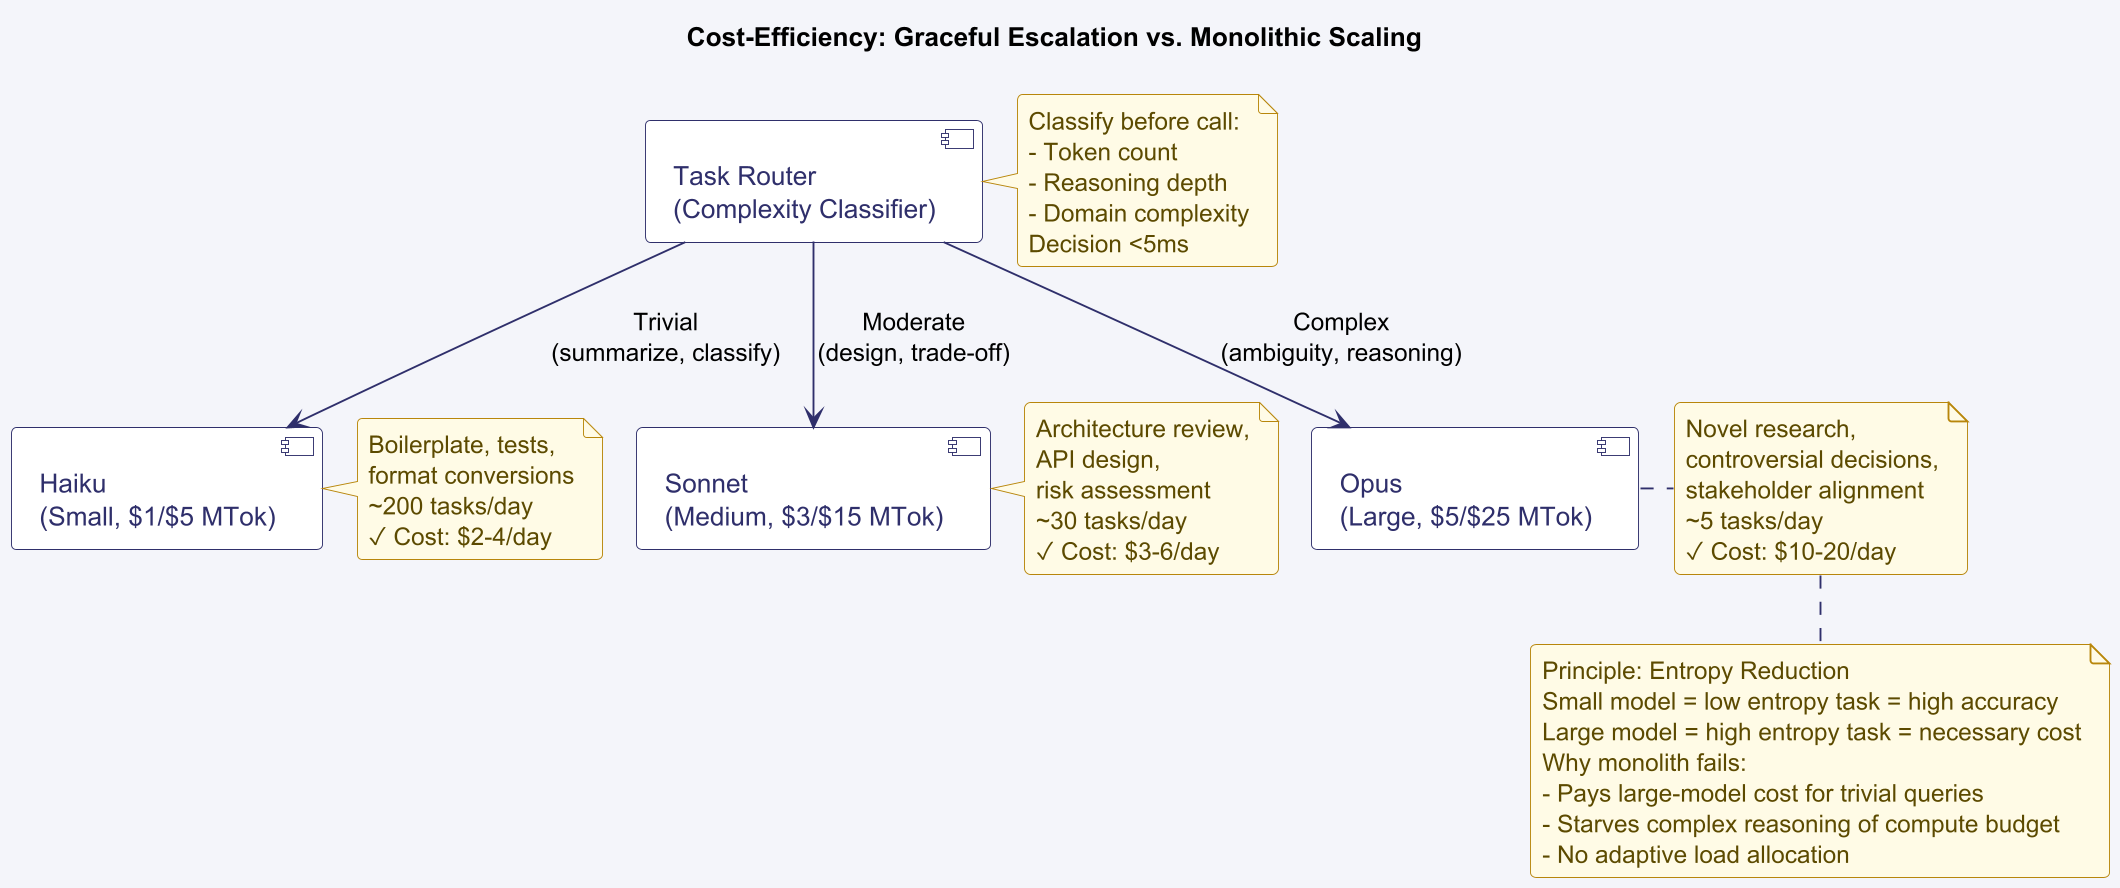

The diagram above was rendered by PlantUML. Its source (embedded in the PNG):
@startuml c28_routing_efficiency
!pragma layout smetana
skinparam fontName SansSerif
skinparam dpi 180
skinparam shadowing false
skinparam roundcorner 6
skinparam backgroundColor #F4F5FA

skinparam component {
  BorderColor #2F2F6B
  BackgroundColor #FFFFFF
  FontColor #2F2F6B
  ArrowColor #2F2F6B
}

skinparam note {
  BorderColor #B8860B
  BackgroundColor #FFFBE6
  FontColor #5C4A00
}

title Cost-Efficiency: Graceful Escalation vs. Monolithic Scaling

component "Task Router\n(Complexity Classifier)" as router

component "Haiku\n(Small, $1/$5 MTok)" as haiku
component "Sonnet\n(Medium, $3/$15 MTok)" as sonnet
component "Opus\n(Large, $5/$25 MTok)" as opus

router --> haiku : Trivial\n(summarize, classify)
router --> sonnet : Moderate\n(design, trade-off)
router --> opus : Complex\n(ambiguity, reasoning)

note right of router : Classify before call:\n- Token count\n- Reasoning depth\n- Domain complexity\nDecision <5ms

note right of haiku : Boilerplate, tests,\nformat conversions\n~200 tasks/day\n✓ Cost: $2-4/day

note right of sonnet : Architecture review,\nAPI design,\nrisk assessment\n~30 tasks/day\n✓ Cost: $3-6/day

note right of opus : Novel research,\ncontroversial decisions,\nstakeholder alignment\n~5 tasks/day\n✓ Cost: $10-20/day

note bottom : Principle: Entropy Reduction\nSmall model = low entropy task = high accuracy\nLarge model = high entropy task = necessary cost\nWhy monolith fails: \n- Pays large-model cost for trivial queries\n- Starves complex reasoning of compute budget\n- No adaptive load allocation

@enduml